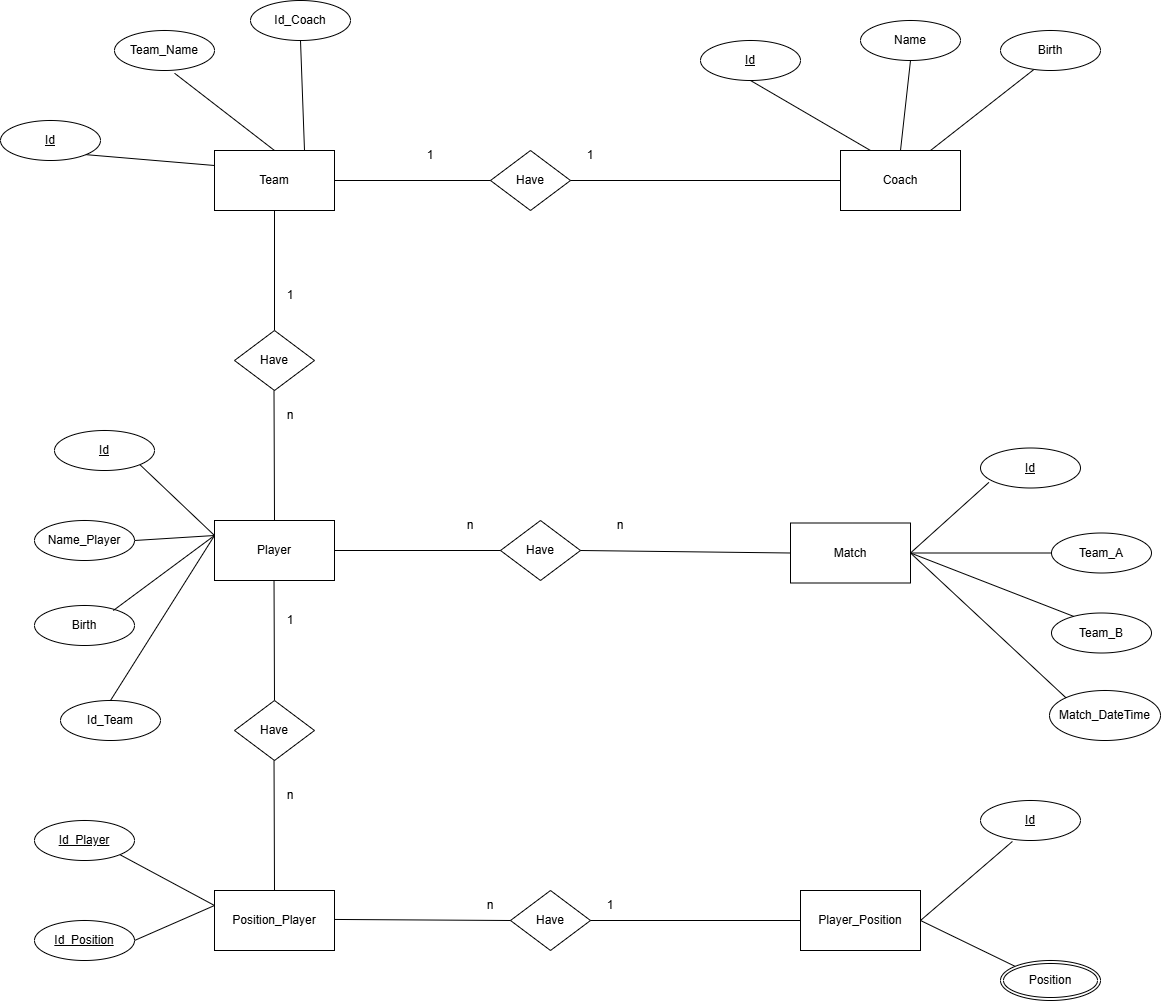

The diagram above was exported from draw.io. Its source (the exported page's mxGraphModel, read from the mxfile embedded in the PNG):
<mxGraphModel dx="2150" dy="928" grid="1" gridSize="10" guides="1" tooltips="1" connect="1" arrows="1" fold="1" page="1" pageScale="1" pageWidth="827" pageHeight="1169" math="0" shadow="0">
  <root>
    <mxCell id="0" />
    <mxCell id="1" parent="0" />
    <mxCell id="HiCk4ePhjhDibSzqdt1v-1" value="Team" style="rounded=0;whiteSpace=wrap;html=1;" vertex="1" parent="1">
      <mxGeometry x="294" y="280" width="120" height="60" as="geometry" />
    </mxCell>
    <mxCell id="HiCk4ePhjhDibSzqdt1v-2" value="Team_Name" style="ellipse;whiteSpace=wrap;html=1;align=center;" vertex="1" parent="1">
      <mxGeometry x="194" y="160" width="100" height="40" as="geometry" />
    </mxCell>
    <mxCell id="HiCk4ePhjhDibSzqdt1v-3" value="Id" style="ellipse;whiteSpace=wrap;html=1;align=center;fontStyle=4;" vertex="1" parent="1">
      <mxGeometry x="80" y="250" width="100" height="40" as="geometry" />
    </mxCell>
    <mxCell id="HiCk4ePhjhDibSzqdt1v-4" value="" style="endArrow=none;html=1;rounded=0;entryX=1;entryY=1;entryDx=0;entryDy=0;exitX=0;exitY=0.25;exitDx=0;exitDy=0;" edge="1" parent="1" source="HiCk4ePhjhDibSzqdt1v-1" target="HiCk4ePhjhDibSzqdt1v-3">
      <mxGeometry width="50" height="50" relative="1" as="geometry">
        <mxPoint x="400" y="410" as="sourcePoint" />
        <mxPoint x="450" y="360" as="targetPoint" />
      </mxGeometry>
    </mxCell>
    <mxCell id="HiCk4ePhjhDibSzqdt1v-5" value="" style="endArrow=none;html=1;rounded=0;entryX=0.601;entryY=1.069;entryDx=0;entryDy=0;exitX=0.5;exitY=0;exitDx=0;exitDy=0;entryPerimeter=0;" edge="1" parent="1" source="HiCk4ePhjhDibSzqdt1v-1" target="HiCk4ePhjhDibSzqdt1v-2">
      <mxGeometry width="50" height="50" relative="1" as="geometry">
        <mxPoint x="379" y="250" as="sourcePoint" />
        <mxPoint x="250" y="239" as="targetPoint" />
      </mxGeometry>
    </mxCell>
    <mxCell id="HiCk4ePhjhDibSzqdt1v-6" value="Coach" style="rounded=0;whiteSpace=wrap;html=1;" vertex="1" parent="1">
      <mxGeometry x="920" y="280" width="120" height="60" as="geometry" />
    </mxCell>
    <mxCell id="HiCk4ePhjhDibSzqdt1v-7" value="Name" style="ellipse;whiteSpace=wrap;html=1;align=center;" vertex="1" parent="1">
      <mxGeometry x="940" y="150" width="100" height="40" as="geometry" />
    </mxCell>
    <mxCell id="HiCk4ePhjhDibSzqdt1v-8" value="Id" style="ellipse;whiteSpace=wrap;html=1;align=center;fontStyle=4;" vertex="1" parent="1">
      <mxGeometry x="780" y="170" width="100" height="40" as="geometry" />
    </mxCell>
    <mxCell id="HiCk4ePhjhDibSzqdt1v-9" value="" style="endArrow=none;html=1;rounded=0;entryX=0.5;entryY=1;entryDx=0;entryDy=0;exitX=0.25;exitY=0;exitDx=0;exitDy=0;" edge="1" parent="1" source="HiCk4ePhjhDibSzqdt1v-6" target="HiCk4ePhjhDibSzqdt1v-8">
      <mxGeometry width="50" height="50" relative="1" as="geometry">
        <mxPoint x="950" y="310" as="sourcePoint" />
        <mxPoint x="910" y="370" as="targetPoint" />
      </mxGeometry>
    </mxCell>
    <mxCell id="HiCk4ePhjhDibSzqdt1v-10" value="" style="endArrow=none;html=1;rounded=0;entryX=0.5;entryY=1;entryDx=0;entryDy=0;exitX=0.5;exitY=0;exitDx=0;exitDy=0;" edge="1" parent="1" source="HiCk4ePhjhDibSzqdt1v-6" target="HiCk4ePhjhDibSzqdt1v-7">
      <mxGeometry width="50" height="50" relative="1" as="geometry">
        <mxPoint x="839" y="260" as="sourcePoint" />
        <mxPoint x="710" y="249" as="targetPoint" />
      </mxGeometry>
    </mxCell>
    <mxCell id="HiCk4ePhjhDibSzqdt1v-11" value="Have" style="rhombus;whiteSpace=wrap;html=1;" vertex="1" parent="1">
      <mxGeometry x="570" y="280" width="80" height="60" as="geometry" />
    </mxCell>
    <mxCell id="HiCk4ePhjhDibSzqdt1v-12" value="" style="endArrow=none;html=1;rounded=0;exitX=1;exitY=0.5;exitDx=0;exitDy=0;entryX=0;entryY=0.5;entryDx=0;entryDy=0;" edge="1" parent="1" source="HiCk4ePhjhDibSzqdt1v-1" target="HiCk4ePhjhDibSzqdt1v-11">
      <mxGeometry width="50" height="50" relative="1" as="geometry">
        <mxPoint x="520" y="310" as="sourcePoint" />
        <mxPoint x="570" y="260" as="targetPoint" />
      </mxGeometry>
    </mxCell>
    <mxCell id="HiCk4ePhjhDibSzqdt1v-13" value="" style="endArrow=none;html=1;rounded=0;entryX=0;entryY=0.5;entryDx=0;entryDy=0;exitX=1;exitY=0.5;exitDx=0;exitDy=0;" edge="1" parent="1" source="HiCk4ePhjhDibSzqdt1v-11" target="HiCk4ePhjhDibSzqdt1v-6">
      <mxGeometry width="50" height="50" relative="1" as="geometry">
        <mxPoint x="650" y="310" as="sourcePoint" />
        <mxPoint x="746" y="309.74" as="targetPoint" />
      </mxGeometry>
    </mxCell>
    <mxCell id="HiCk4ePhjhDibSzqdt1v-14" value="1" style="text;html=1;align=center;verticalAlign=middle;whiteSpace=wrap;rounded=0;" vertex="1" parent="1">
      <mxGeometry x="480" y="270" width="60" height="30" as="geometry" />
    </mxCell>
    <mxCell id="HiCk4ePhjhDibSzqdt1v-15" value="1" style="text;html=1;align=center;verticalAlign=middle;whiteSpace=wrap;rounded=0;" vertex="1" parent="1">
      <mxGeometry x="640" y="270" width="60" height="30" as="geometry" />
    </mxCell>
    <mxCell id="HiCk4ePhjhDibSzqdt1v-16" value="" style="endArrow=none;html=1;rounded=0;entryX=0.5;entryY=1;entryDx=0;entryDy=0;exitX=0.75;exitY=0;exitDx=0;exitDy=0;" edge="1" parent="1" source="HiCk4ePhjhDibSzqdt1v-1" target="HiCk4ePhjhDibSzqdt1v-17">
      <mxGeometry width="50" height="50" relative="1" as="geometry">
        <mxPoint x="450" y="267" as="sourcePoint" />
        <mxPoint x="350" y="190" as="targetPoint" />
      </mxGeometry>
    </mxCell>
    <mxCell id="HiCk4ePhjhDibSzqdt1v-17" value="Id_Coach" style="ellipse;whiteSpace=wrap;html=1;align=center;" vertex="1" parent="1">
      <mxGeometry x="330" y="130" width="100" height="40" as="geometry" />
    </mxCell>
    <mxCell id="HiCk4ePhjhDibSzqdt1v-18" value="" style="endArrow=none;html=1;rounded=0;exitX=0.75;exitY=0;exitDx=0;exitDy=0;entryX=0.38;entryY=0.885;entryDx=0;entryDy=0;entryPerimeter=0;" edge="1" parent="1" source="HiCk4ePhjhDibSzqdt1v-6" target="HiCk4ePhjhDibSzqdt1v-19">
      <mxGeometry width="50" height="50" relative="1" as="geometry">
        <mxPoint x="990" y="290" as="sourcePoint" />
        <mxPoint x="1090" y="200" as="targetPoint" />
      </mxGeometry>
    </mxCell>
    <mxCell id="HiCk4ePhjhDibSzqdt1v-19" value="Birth" style="ellipse;whiteSpace=wrap;html=1;align=center;" vertex="1" parent="1">
      <mxGeometry x="1080" y="160" width="100" height="40" as="geometry" />
    </mxCell>
    <mxCell id="HiCk4ePhjhDibSzqdt1v-20" value="Player_Position" style="rounded=0;whiteSpace=wrap;html=1;" vertex="1" parent="1">
      <mxGeometry x="880" y="1020" width="120" height="60" as="geometry" />
    </mxCell>
    <mxCell id="HiCk4ePhjhDibSzqdt1v-21" value="" style="endArrow=none;html=1;rounded=0;exitX=1;exitY=0.5;exitDx=0;exitDy=0;entryX=0.319;entryY=1.024;entryDx=0;entryDy=0;entryPerimeter=0;" edge="1" parent="1" source="HiCk4ePhjhDibSzqdt1v-20" target="HiCk4ePhjhDibSzqdt1v-22">
      <mxGeometry width="50" height="50" relative="1" as="geometry">
        <mxPoint x="1000" y="877" as="sourcePoint" />
        <mxPoint x="810" y="910" as="targetPoint" />
      </mxGeometry>
    </mxCell>
    <mxCell id="HiCk4ePhjhDibSzqdt1v-22" value="Id" style="ellipse;whiteSpace=wrap;html=1;align=center;fontStyle=4;" vertex="1" parent="1">
      <mxGeometry x="1060" y="930" width="100" height="40" as="geometry" />
    </mxCell>
    <mxCell id="HiCk4ePhjhDibSzqdt1v-24" value="" style="endArrow=none;html=1;rounded=0;exitX=0;exitY=0;exitDx=0;exitDy=0;entryX=1;entryY=0.5;entryDx=0;entryDy=0;" edge="1" parent="1" source="HiCk4ePhjhDibSzqdt1v-50" target="HiCk4ePhjhDibSzqdt1v-20">
      <mxGeometry width="50" height="50" relative="1" as="geometry">
        <mxPoint x="786.8" y="1052.6" as="sourcePoint" />
        <mxPoint x="805" y="944" as="targetPoint" />
      </mxGeometry>
    </mxCell>
    <mxCell id="HiCk4ePhjhDibSzqdt1v-25" value="Match" style="rounded=0;whiteSpace=wrap;html=1;" vertex="1" parent="1">
      <mxGeometry x="870" y="652.5" width="120" height="60" as="geometry" />
    </mxCell>
    <mxCell id="HiCk4ePhjhDibSzqdt1v-26" value="" style="endArrow=none;html=1;rounded=0;exitX=1;exitY=0.5;exitDx=0;exitDy=0;entryX=0.084;entryY=0.86;entryDx=0;entryDy=0;entryPerimeter=0;" edge="1" parent="1" source="HiCk4ePhjhDibSzqdt1v-25" target="HiCk4ePhjhDibSzqdt1v-27">
      <mxGeometry width="50" height="50" relative="1" as="geometry">
        <mxPoint x="1010" y="559.5" as="sourcePoint" />
        <mxPoint x="820" y="592.5" as="targetPoint" />
      </mxGeometry>
    </mxCell>
    <mxCell id="HiCk4ePhjhDibSzqdt1v-27" value="Id" style="ellipse;whiteSpace=wrap;html=1;align=center;fontStyle=4;" vertex="1" parent="1">
      <mxGeometry x="1060" y="577.5" width="100" height="40" as="geometry" />
    </mxCell>
    <mxCell id="HiCk4ePhjhDibSzqdt1v-29" value="" style="endArrow=none;html=1;rounded=0;exitX=1;exitY=0.5;exitDx=0;exitDy=0;entryX=1;entryY=0.5;entryDx=0;entryDy=0;" edge="1" parent="1" source="HiCk4ePhjhDibSzqdt1v-37" target="HiCk4ePhjhDibSzqdt1v-25">
      <mxGeometry width="50" height="50" relative="1" as="geometry">
        <mxPoint x="800" y="732.5" as="sourcePoint" />
        <mxPoint x="815" y="626.5" as="targetPoint" />
      </mxGeometry>
    </mxCell>
    <mxCell id="HiCk4ePhjhDibSzqdt1v-37" value="Team_A" style="ellipse;whiteSpace=wrap;html=1;align=center;" vertex="1" parent="1">
      <mxGeometry x="1131" y="662.5" width="100" height="40" as="geometry" />
    </mxCell>
    <mxCell id="HiCk4ePhjhDibSzqdt1v-38" value="Team_B" style="ellipse;whiteSpace=wrap;html=1;align=center;" vertex="1" parent="1">
      <mxGeometry x="1131" y="742.5" width="100" height="40" as="geometry" />
    </mxCell>
    <mxCell id="HiCk4ePhjhDibSzqdt1v-39" value="" style="endArrow=none;html=1;rounded=0;exitX=0.222;exitY=0.085;exitDx=0;exitDy=0;entryX=1;entryY=0.5;entryDx=0;entryDy=0;exitPerimeter=0;" edge="1" parent="1" source="HiCk4ePhjhDibSzqdt1v-38" target="HiCk4ePhjhDibSzqdt1v-25">
      <mxGeometry width="50" height="50" relative="1" as="geometry">
        <mxPoint x="810" y="712.5" as="sourcePoint" />
        <mxPoint x="880" y="707.5" as="targetPoint" />
      </mxGeometry>
    </mxCell>
    <mxCell id="HiCk4ePhjhDibSzqdt1v-41" value="Player" style="rounded=0;whiteSpace=wrap;html=1;" vertex="1" parent="1">
      <mxGeometry x="294" y="650" width="120" height="60" as="geometry" />
    </mxCell>
    <mxCell id="HiCk4ePhjhDibSzqdt1v-42" value="" style="endArrow=none;html=1;rounded=0;exitX=0;exitY=0.25;exitDx=0;exitDy=0;entryX=1;entryY=1;entryDx=0;entryDy=0;" edge="1" parent="1" source="HiCk4ePhjhDibSzqdt1v-41" target="HiCk4ePhjhDibSzqdt1v-43">
      <mxGeometry width="50" height="50" relative="1" as="geometry">
        <mxPoint x="434" y="557" as="sourcePoint" />
        <mxPoint x="244" y="590" as="targetPoint" />
      </mxGeometry>
    </mxCell>
    <mxCell id="HiCk4ePhjhDibSzqdt1v-43" value="Id" style="ellipse;whiteSpace=wrap;html=1;align=center;fontStyle=4;" vertex="1" parent="1">
      <mxGeometry x="134" y="560" width="100" height="40" as="geometry" />
    </mxCell>
    <mxCell id="HiCk4ePhjhDibSzqdt1v-44" value="" style="endArrow=none;html=1;rounded=0;exitX=1;exitY=0.5;exitDx=0;exitDy=0;entryX=0;entryY=0.25;entryDx=0;entryDy=0;" edge="1" parent="1" source="HiCk4ePhjhDibSzqdt1v-45" target="HiCk4ePhjhDibSzqdt1v-41">
      <mxGeometry width="50" height="50" relative="1" as="geometry">
        <mxPoint x="224" y="730" as="sourcePoint" />
        <mxPoint x="239" y="624" as="targetPoint" />
      </mxGeometry>
    </mxCell>
    <mxCell id="HiCk4ePhjhDibSzqdt1v-45" value="Name_Player" style="ellipse;whiteSpace=wrap;html=1;align=center;" vertex="1" parent="1">
      <mxGeometry x="114" y="650" width="100" height="40" as="geometry" />
    </mxCell>
    <mxCell id="HiCk4ePhjhDibSzqdt1v-46" value="Birth" style="ellipse;whiteSpace=wrap;html=1;align=center;" vertex="1" parent="1">
      <mxGeometry x="114" y="735" width="100" height="40" as="geometry" />
    </mxCell>
    <mxCell id="HiCk4ePhjhDibSzqdt1v-47" value="" style="endArrow=none;html=1;rounded=0;exitX=0.788;exitY=0.125;exitDx=0;exitDy=0;entryX=0;entryY=0.25;entryDx=0;entryDy=0;exitPerimeter=0;" edge="1" parent="1" source="HiCk4ePhjhDibSzqdt1v-46" target="HiCk4ePhjhDibSzqdt1v-41">
      <mxGeometry width="50" height="50" relative="1" as="geometry">
        <mxPoint x="234" y="710" as="sourcePoint" />
        <mxPoint x="304" y="705" as="targetPoint" />
      </mxGeometry>
    </mxCell>
    <mxCell id="HiCk4ePhjhDibSzqdt1v-48" value="" style="endArrow=none;html=1;rounded=0;entryX=0;entryY=0.25;entryDx=0;entryDy=0;exitX=0.5;exitY=0;exitDx=0;exitDy=0;" edge="1" parent="1" source="HiCk4ePhjhDibSzqdt1v-49" target="HiCk4ePhjhDibSzqdt1v-41">
      <mxGeometry width="50" height="50" relative="1" as="geometry">
        <mxPoint x="254" y="770" as="sourcePoint" />
        <mxPoint x="304" y="675" as="targetPoint" />
      </mxGeometry>
    </mxCell>
    <mxCell id="HiCk4ePhjhDibSzqdt1v-49" value="Id_Team" style="ellipse;whiteSpace=wrap;html=1;align=center;" vertex="1" parent="1">
      <mxGeometry x="140" y="830" width="100" height="40" as="geometry" />
    </mxCell>
    <mxCell id="HiCk4ePhjhDibSzqdt1v-50" value="Position" style="ellipse;shape=doubleEllipse;margin=3;whiteSpace=wrap;html=1;align=center;" vertex="1" parent="1">
      <mxGeometry x="1080" y="1090" width="100" height="40" as="geometry" />
    </mxCell>
    <mxCell id="HiCk4ePhjhDibSzqdt1v-51" value="Position_Player" style="rounded=0;whiteSpace=wrap;html=1;" vertex="1" parent="1">
      <mxGeometry x="294" y="1020" width="120" height="60" as="geometry" />
    </mxCell>
    <mxCell id="HiCk4ePhjhDibSzqdt1v-52" value="" style="endArrow=none;html=1;rounded=0;exitX=0;exitY=0.25;exitDx=0;exitDy=0;entryX=1;entryY=1;entryDx=0;entryDy=0;" edge="1" parent="1" source="HiCk4ePhjhDibSzqdt1v-51" target="HiCk4ePhjhDibSzqdt1v-53">
      <mxGeometry width="50" height="50" relative="1" as="geometry">
        <mxPoint x="434" y="877" as="sourcePoint" />
        <mxPoint x="244" y="910" as="targetPoint" />
      </mxGeometry>
    </mxCell>
    <mxCell id="HiCk4ePhjhDibSzqdt1v-53" value="Id_Player" style="ellipse;whiteSpace=wrap;html=1;align=center;fontStyle=4;" vertex="1" parent="1">
      <mxGeometry x="114" y="950" width="100" height="40" as="geometry" />
    </mxCell>
    <mxCell id="HiCk4ePhjhDibSzqdt1v-54" value="" style="endArrow=none;html=1;rounded=0;exitX=1;exitY=0.5;exitDx=0;exitDy=0;entryX=0;entryY=0.25;entryDx=0;entryDy=0;exitPerimeter=0;" edge="1" parent="1" source="HiCk4ePhjhDibSzqdt1v-56" target="HiCk4ePhjhDibSzqdt1v-51">
      <mxGeometry width="50" height="50" relative="1" as="geometry">
        <mxPoint x="217.5999999999999" y="1065" as="sourcePoint" />
        <mxPoint x="239" y="944" as="targetPoint" />
      </mxGeometry>
    </mxCell>
    <mxCell id="HiCk4ePhjhDibSzqdt1v-56" value="Id_Position" style="ellipse;whiteSpace=wrap;html=1;align=center;fontStyle=4;" vertex="1" parent="1">
      <mxGeometry x="114" y="1050" width="100" height="40" as="geometry" />
    </mxCell>
    <mxCell id="HiCk4ePhjhDibSzqdt1v-57" value="" style="endArrow=none;html=1;rounded=0;exitX=0.5;exitY=1;exitDx=0;exitDy=0;" edge="1" parent="1" source="HiCk4ePhjhDibSzqdt1v-1">
      <mxGeometry width="50" height="50" relative="1" as="geometry">
        <mxPoint x="424" y="320" as="sourcePoint" />
        <mxPoint x="354" y="460" as="targetPoint" />
      </mxGeometry>
    </mxCell>
    <mxCell id="HiCk4ePhjhDibSzqdt1v-58" value="Have" style="rhombus;whiteSpace=wrap;html=1;" vertex="1" parent="1">
      <mxGeometry x="314" y="460" width="80" height="60" as="geometry" />
    </mxCell>
    <mxCell id="HiCk4ePhjhDibSzqdt1v-59" value="" style="endArrow=none;html=1;rounded=0;exitX=0.5;exitY=1;exitDx=0;exitDy=0;entryX=0.5;entryY=0;entryDx=0;entryDy=0;" edge="1" parent="1" target="HiCk4ePhjhDibSzqdt1v-41">
      <mxGeometry width="50" height="50" relative="1" as="geometry">
        <mxPoint x="353.5" y="520" as="sourcePoint" />
        <mxPoint x="353.5" y="640" as="targetPoint" />
      </mxGeometry>
    </mxCell>
    <mxCell id="HiCk4ePhjhDibSzqdt1v-60" value="1" style="text;html=1;align=center;verticalAlign=middle;whiteSpace=wrap;rounded=0;" vertex="1" parent="1">
      <mxGeometry x="340" y="410" width="60" height="30" as="geometry" />
    </mxCell>
    <mxCell id="HiCk4ePhjhDibSzqdt1v-61" value="n" style="text;html=1;align=center;verticalAlign=middle;whiteSpace=wrap;rounded=0;" vertex="1" parent="1">
      <mxGeometry x="340" y="530" width="60" height="30" as="geometry" />
    </mxCell>
    <mxCell id="HiCk4ePhjhDibSzqdt1v-62" value="" style="endArrow=none;html=1;rounded=0;entryX=1;entryY=0.5;entryDx=0;entryDy=0;exitX=0;exitY=0.5;exitDx=0;exitDy=0;" edge="1" parent="1" source="HiCk4ePhjhDibSzqdt1v-63" target="HiCk4ePhjhDibSzqdt1v-41">
      <mxGeometry width="50" height="50" relative="1" as="geometry">
        <mxPoint x="520" y="680" as="sourcePoint" />
        <mxPoint x="364" y="660" as="targetPoint" />
      </mxGeometry>
    </mxCell>
    <mxCell id="HiCk4ePhjhDibSzqdt1v-63" value="Have" style="rhombus;whiteSpace=wrap;html=1;" vertex="1" parent="1">
      <mxGeometry x="580" y="650" width="80" height="60" as="geometry" />
    </mxCell>
    <mxCell id="HiCk4ePhjhDibSzqdt1v-64" value="" style="endArrow=none;html=1;rounded=0;entryX=1;entryY=0.5;entryDx=0;entryDy=0;exitX=0;exitY=0.5;exitDx=0;exitDy=0;" edge="1" parent="1" source="HiCk4ePhjhDibSzqdt1v-25" target="HiCk4ePhjhDibSzqdt1v-63">
      <mxGeometry width="50" height="50" relative="1" as="geometry">
        <mxPoint x="590" y="690" as="sourcePoint" />
        <mxPoint x="424" y="690" as="targetPoint" />
      </mxGeometry>
    </mxCell>
    <mxCell id="HiCk4ePhjhDibSzqdt1v-65" value="n" style="text;html=1;align=center;verticalAlign=middle;whiteSpace=wrap;rounded=0;" vertex="1" parent="1">
      <mxGeometry x="520" y="640" width="60" height="30" as="geometry" />
    </mxCell>
    <mxCell id="HiCk4ePhjhDibSzqdt1v-66" value="n" style="text;html=1;align=center;verticalAlign=middle;whiteSpace=wrap;rounded=0;" vertex="1" parent="1">
      <mxGeometry x="670" y="640" width="60" height="30" as="geometry" />
    </mxCell>
    <mxCell id="HiCk4ePhjhDibSzqdt1v-67" value="" style="endArrow=none;html=1;rounded=0;exitX=0.5;exitY=1;exitDx=0;exitDy=0;" edge="1" parent="1">
      <mxGeometry width="50" height="50" relative="1" as="geometry">
        <mxPoint x="353.52" y="710" as="sourcePoint" />
        <mxPoint x="354" y="830" as="targetPoint" />
      </mxGeometry>
    </mxCell>
    <mxCell id="HiCk4ePhjhDibSzqdt1v-68" value="Have" style="rhombus;whiteSpace=wrap;html=1;" vertex="1" parent="1">
      <mxGeometry x="314" y="830" width="80" height="60" as="geometry" />
    </mxCell>
    <mxCell id="HiCk4ePhjhDibSzqdt1v-69" value="" style="endArrow=none;html=1;rounded=0;exitX=0.5;exitY=1;exitDx=0;exitDy=0;entryX=0.5;entryY=0;entryDx=0;entryDy=0;" edge="1" parent="1" target="HiCk4ePhjhDibSzqdt1v-51">
      <mxGeometry width="50" height="50" relative="1" as="geometry">
        <mxPoint x="353.52" y="890" as="sourcePoint" />
        <mxPoint x="354" y="1010" as="targetPoint" />
      </mxGeometry>
    </mxCell>
    <mxCell id="HiCk4ePhjhDibSzqdt1v-70" value="1" style="text;html=1;align=center;verticalAlign=middle;whiteSpace=wrap;rounded=0;" vertex="1" parent="1">
      <mxGeometry x="340" y="735" width="60" height="30" as="geometry" />
    </mxCell>
    <mxCell id="HiCk4ePhjhDibSzqdt1v-71" value="n" style="text;html=1;align=center;verticalAlign=middle;whiteSpace=wrap;rounded=0;" vertex="1" parent="1">
      <mxGeometry x="340" y="910" width="60" height="30" as="geometry" />
    </mxCell>
    <mxCell id="HiCk4ePhjhDibSzqdt1v-76" value="Match_DateTime" style="ellipse;whiteSpace=wrap;html=1;align=center;" vertex="1" parent="1">
      <mxGeometry x="1129" y="820" width="111" height="50" as="geometry" />
    </mxCell>
    <mxCell id="HiCk4ePhjhDibSzqdt1v-77" value="" style="endArrow=none;html=1;rounded=0;exitX=0;exitY=0;exitDx=0;exitDy=0;entryX=1;entryY=0.5;entryDx=0;entryDy=0;" edge="1" parent="1" source="HiCk4ePhjhDibSzqdt1v-76" target="HiCk4ePhjhDibSzqdt1v-25">
      <mxGeometry width="50" height="50" relative="1" as="geometry">
        <mxPoint x="1163" y="756" as="sourcePoint" />
        <mxPoint x="990" y="680" as="targetPoint" />
      </mxGeometry>
    </mxCell>
    <mxCell id="HiCk4ePhjhDibSzqdt1v-78" value="" style="endArrow=none;html=1;rounded=0;entryX=0;entryY=0.5;entryDx=0;entryDy=0;exitX=1;exitY=0.5;exitDx=0;exitDy=0;" edge="1" parent="1" source="HiCk4ePhjhDibSzqdt1v-79" target="HiCk4ePhjhDibSzqdt1v-20">
      <mxGeometry width="50" height="50" relative="1" as="geometry">
        <mxPoint x="763" y="1050" as="sourcePoint" />
        <mxPoint x="417" y="1030" as="targetPoint" />
      </mxGeometry>
    </mxCell>
    <mxCell id="HiCk4ePhjhDibSzqdt1v-79" value="Have" style="rhombus;whiteSpace=wrap;html=1;" vertex="1" parent="1">
      <mxGeometry x="590" y="1020" width="80" height="60" as="geometry" />
    </mxCell>
    <mxCell id="HiCk4ePhjhDibSzqdt1v-80" value="" style="endArrow=none;html=1;rounded=0;entryX=0;entryY=0.5;entryDx=0;entryDy=0;exitX=1;exitY=0.5;exitDx=0;exitDy=0;" edge="1" parent="1" target="HiCk4ePhjhDibSzqdt1v-79">
      <mxGeometry width="50" height="50" relative="1" as="geometry">
        <mxPoint x="414" y="1048.95" as="sourcePoint" />
        <mxPoint x="624" y="1048.95" as="targetPoint" />
      </mxGeometry>
    </mxCell>
    <mxCell id="HiCk4ePhjhDibSzqdt1v-81" value="1" style="text;html=1;align=center;verticalAlign=middle;whiteSpace=wrap;rounded=0;" vertex="1" parent="1">
      <mxGeometry x="660" y="1020" width="60" height="30" as="geometry" />
    </mxCell>
    <mxCell id="HiCk4ePhjhDibSzqdt1v-82" value="n" style="text;html=1;align=center;verticalAlign=middle;whiteSpace=wrap;rounded=0;" vertex="1" parent="1">
      <mxGeometry x="540" y="1020" width="60" height="30" as="geometry" />
    </mxCell>
  </root>
</mxGraphModel>